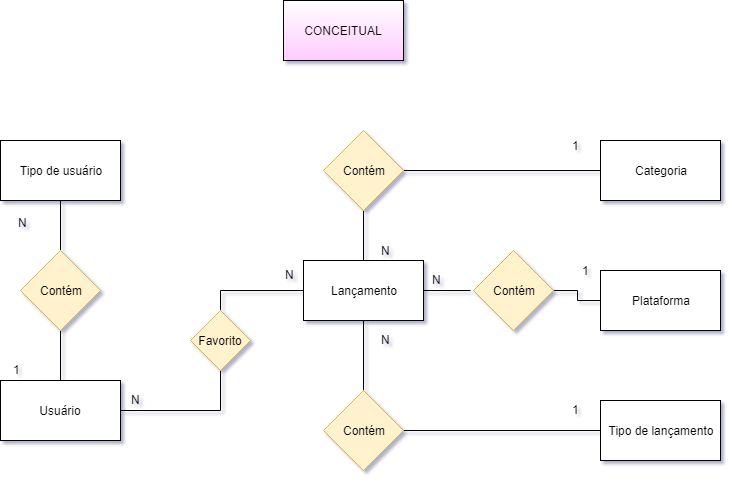

The diagram above was exported from draw.io. Its source (the exported page's mxGraphModel, read from the mxfile embedded in the PNG):
<mxGraphModel dx="926" dy="628" grid="1" gridSize="10" guides="1" tooltips="1" connect="1" arrows="1" fold="1" page="1" pageScale="1" pageWidth="827" pageHeight="1169" math="0" shadow="1">
  <root>
    <mxCell id="0" />
    <mxCell id="1" parent="0" />
    <mxCell id="GSkijqxW04YZ0dUVQjyI-1" value="CONCEITUAL" style="rounded=0;whiteSpace=wrap;html=1;gradientColor=#FFCCFF;" parent="1" vertex="1">
      <mxGeometry x="353" y="40" width="120" height="60" as="geometry" />
    </mxCell>
    <mxCell id="GSkijqxW04YZ0dUVQjyI-8" style="edgeStyle=orthogonalEdgeStyle;rounded=0;orthogonalLoop=1;jettySize=auto;html=1;exitX=0.5;exitY=1;exitDx=0;exitDy=0;endArrow=none;endFill=0;" parent="1" source="GSkijqxW04YZ0dUVQjyI-2" target="GSkijqxW04YZ0dUVQjyI-7" edge="1">
      <mxGeometry relative="1" as="geometry" />
    </mxCell>
    <mxCell id="GSkijqxW04YZ0dUVQjyI-2" value="Tipo de usuário" style="rounded=0;whiteSpace=wrap;html=1;" parent="1" vertex="1">
      <mxGeometry x="70" y="180" width="120" height="60" as="geometry" />
    </mxCell>
    <mxCell id="W6Ne4v4kNIoF-_U8cpTc-10" style="edgeStyle=orthogonalEdgeStyle;rounded=0;orthogonalLoop=1;jettySize=auto;html=1;exitX=1;exitY=0.5;exitDx=0;exitDy=0;entryX=0.5;entryY=1;entryDx=0;entryDy=0;endArrow=none;endFill=0;" parent="1" source="GSkijqxW04YZ0dUVQjyI-3" target="W6Ne4v4kNIoF-_U8cpTc-9" edge="1">
      <mxGeometry relative="1" as="geometry" />
    </mxCell>
    <mxCell id="GSkijqxW04YZ0dUVQjyI-3" value="Usuário" style="rounded=0;whiteSpace=wrap;html=1;" parent="1" vertex="1">
      <mxGeometry x="70" y="420" width="120" height="60" as="geometry" />
    </mxCell>
    <mxCell id="GSkijqxW04YZ0dUVQjyI-4" value="Categoria&lt;br&gt;" style="rounded=0;whiteSpace=wrap;html=1;" parent="1" vertex="1">
      <mxGeometry x="670" y="180" width="120" height="60" as="geometry" />
    </mxCell>
    <mxCell id="GSkijqxW04YZ0dUVQjyI-14" style="edgeStyle=orthogonalEdgeStyle;rounded=0;orthogonalLoop=1;jettySize=auto;html=1;endArrow=none;endFill=0;" parent="1" source="GSkijqxW04YZ0dUVQjyI-5" target="GSkijqxW04YZ0dUVQjyI-11" edge="1">
      <mxGeometry relative="1" as="geometry" />
    </mxCell>
    <mxCell id="W6Ne4v4kNIoF-_U8cpTc-3" style="edgeStyle=orthogonalEdgeStyle;rounded=0;orthogonalLoop=1;jettySize=auto;html=1;exitX=1;exitY=0.5;exitDx=0;exitDy=0;endArrow=none;endFill=0;" parent="1" source="GSkijqxW04YZ0dUVQjyI-5" edge="1">
      <mxGeometry relative="1" as="geometry">
        <mxPoint x="540" y="330" as="targetPoint" />
      </mxGeometry>
    </mxCell>
    <mxCell id="GSkijqxW04YZ0dUVQjyI-5" value="Lançamento" style="rounded=0;whiteSpace=wrap;html=1;" parent="1" vertex="1">
      <mxGeometry x="373" y="300" width="120" height="60" as="geometry" />
    </mxCell>
    <mxCell id="GSkijqxW04YZ0dUVQjyI-9" style="edgeStyle=orthogonalEdgeStyle;rounded=0;orthogonalLoop=1;jettySize=auto;html=1;exitX=0.5;exitY=1;exitDx=0;exitDy=0;entryX=0.5;entryY=0;entryDx=0;entryDy=0;endArrow=none;endFill=0;" parent="1" source="GSkijqxW04YZ0dUVQjyI-7" target="GSkijqxW04YZ0dUVQjyI-3" edge="1">
      <mxGeometry relative="1" as="geometry" />
    </mxCell>
    <mxCell id="GSkijqxW04YZ0dUVQjyI-7" value="&lt;span style=&quot;white-space: normal&quot;&gt;Contém&lt;/span&gt;" style="rhombus;whiteSpace=wrap;html=1;fillColor=#fff2cc;strokeColor=#d6b656;" parent="1" vertex="1">
      <mxGeometry x="90" y="290" width="80" height="80" as="geometry" />
    </mxCell>
    <mxCell id="GSkijqxW04YZ0dUVQjyI-13" style="edgeStyle=orthogonalEdgeStyle;rounded=0;orthogonalLoop=1;jettySize=auto;html=1;exitX=0.5;exitY=1;exitDx=0;exitDy=0;endArrow=none;endFill=0;" parent="1" source="GSkijqxW04YZ0dUVQjyI-10" target="GSkijqxW04YZ0dUVQjyI-5" edge="1">
      <mxGeometry relative="1" as="geometry" />
    </mxCell>
    <mxCell id="GSkijqxW04YZ0dUVQjyI-16" style="edgeStyle=orthogonalEdgeStyle;rounded=0;orthogonalLoop=1;jettySize=auto;html=1;exitX=1;exitY=0.5;exitDx=0;exitDy=0;entryX=0;entryY=0.5;entryDx=0;entryDy=0;endArrow=none;endFill=0;" parent="1" source="GSkijqxW04YZ0dUVQjyI-10" target="GSkijqxW04YZ0dUVQjyI-4" edge="1">
      <mxGeometry relative="1" as="geometry" />
    </mxCell>
    <mxCell id="GSkijqxW04YZ0dUVQjyI-10" value="Contém" style="rhombus;whiteSpace=wrap;html=1;fillColor=#fff2cc;strokeColor=#d6b656;" parent="1" vertex="1">
      <mxGeometry x="393" y="170" width="80" height="80" as="geometry" />
    </mxCell>
    <mxCell id="GSkijqxW04YZ0dUVQjyI-15" style="edgeStyle=orthogonalEdgeStyle;rounded=0;orthogonalLoop=1;jettySize=auto;html=1;exitX=1;exitY=0.5;exitDx=0;exitDy=0;endArrow=none;endFill=0;" parent="1" source="GSkijqxW04YZ0dUVQjyI-11" target="GSkijqxW04YZ0dUVQjyI-12" edge="1">
      <mxGeometry relative="1" as="geometry" />
    </mxCell>
    <mxCell id="GSkijqxW04YZ0dUVQjyI-11" value="&lt;span style=&quot;white-space: normal&quot;&gt;Contém&lt;/span&gt;" style="rhombus;whiteSpace=wrap;html=1;fillColor=#fff2cc;strokeColor=#d6b656;" parent="1" vertex="1">
      <mxGeometry x="393" y="430" width="80" height="80" as="geometry" />
    </mxCell>
    <mxCell id="GSkijqxW04YZ0dUVQjyI-12" value="Tipo de lançamento" style="rounded=0;whiteSpace=wrap;html=1;" parent="1" vertex="1">
      <mxGeometry x="670" y="440" width="120" height="60" as="geometry" />
    </mxCell>
    <mxCell id="GSkijqxW04YZ0dUVQjyI-17" value="N" style="text;html=1;resizable=0;points=[];autosize=1;align=left;verticalAlign=top;spacingTop=-4;" parent="1" vertex="1">
      <mxGeometry x="86" y="253" width="20" height="20" as="geometry" />
    </mxCell>
    <mxCell id="GSkijqxW04YZ0dUVQjyI-18" value="1" style="text;html=1;resizable=0;points=[];autosize=1;align=left;verticalAlign=top;spacingTop=-4;" parent="1" vertex="1">
      <mxGeometry x="81" y="400" width="20" height="20" as="geometry" />
    </mxCell>
    <mxCell id="GSkijqxW04YZ0dUVQjyI-19" value="1" style="text;html=1;resizable=0;points=[];autosize=1;align=left;verticalAlign=top;spacingTop=-4;" parent="1" vertex="1">
      <mxGeometry x="640" y="176" width="20" height="20" as="geometry" />
    </mxCell>
    <mxCell id="GSkijqxW04YZ0dUVQjyI-20" value="N" style="text;html=1;resizable=0;points=[];autosize=1;align=left;verticalAlign=top;spacingTop=-4;" parent="1" vertex="1">
      <mxGeometry x="449" y="281" width="20" height="20" as="geometry" />
    </mxCell>
    <mxCell id="GSkijqxW04YZ0dUVQjyI-21" value="N" style="text;html=1;resizable=0;points=[];autosize=1;align=left;verticalAlign=top;spacingTop=-4;" parent="1" vertex="1">
      <mxGeometry x="449" y="370" width="20" height="20" as="geometry" />
    </mxCell>
    <mxCell id="GSkijqxW04YZ0dUVQjyI-22" value="1" style="text;html=1;resizable=0;points=[];autosize=1;align=left;verticalAlign=top;spacingTop=-4;" parent="1" vertex="1">
      <mxGeometry x="640" y="440" width="20" height="20" as="geometry" />
    </mxCell>
    <mxCell id="W6Ne4v4kNIoF-_U8cpTc-1" value="Plataforma" style="rounded=0;whiteSpace=wrap;html=1;" parent="1" vertex="1">
      <mxGeometry x="670" y="310" width="120" height="60" as="geometry" />
    </mxCell>
    <mxCell id="W6Ne4v4kNIoF-_U8cpTc-4" style="edgeStyle=orthogonalEdgeStyle;rounded=0;orthogonalLoop=1;jettySize=auto;html=1;exitX=1;exitY=0.5;exitDx=0;exitDy=0;entryX=0;entryY=0.5;entryDx=0;entryDy=0;endArrow=none;endFill=0;" parent="1" source="W6Ne4v4kNIoF-_U8cpTc-2" target="W6Ne4v4kNIoF-_U8cpTc-1" edge="1">
      <mxGeometry relative="1" as="geometry" />
    </mxCell>
    <mxCell id="W6Ne4v4kNIoF-_U8cpTc-2" value="Contém" style="rhombus;whiteSpace=wrap;html=1;fillColor=#fff2cc;strokeColor=#d6b656;" parent="1" vertex="1">
      <mxGeometry x="543" y="290" width="80" height="80" as="geometry" />
    </mxCell>
    <mxCell id="W6Ne4v4kNIoF-_U8cpTc-5" value="N" style="text;html=1;resizable=0;points=[];autosize=1;align=left;verticalAlign=top;spacingTop=-4;" parent="1" vertex="1">
      <mxGeometry x="500" y="310" width="20" height="20" as="geometry" />
    </mxCell>
    <mxCell id="W6Ne4v4kNIoF-_U8cpTc-6" value="1" style="text;html=1;resizable=0;points=[];autosize=1;align=left;verticalAlign=top;spacingTop=-4;" parent="1" vertex="1">
      <mxGeometry x="650" y="301" width="20" height="20" as="geometry" />
    </mxCell>
    <mxCell id="W6Ne4v4kNIoF-_U8cpTc-11" style="edgeStyle=orthogonalEdgeStyle;rounded=0;orthogonalLoop=1;jettySize=auto;html=1;exitX=0.5;exitY=0;exitDx=0;exitDy=0;endArrow=none;endFill=0;" parent="1" source="W6Ne4v4kNIoF-_U8cpTc-9" target="GSkijqxW04YZ0dUVQjyI-5" edge="1">
      <mxGeometry relative="1" as="geometry" />
    </mxCell>
    <mxCell id="W6Ne4v4kNIoF-_U8cpTc-9" value="Favorito" style="rhombus;whiteSpace=wrap;html=1;fillColor=#fff2cc;strokeColor=#d6b656;" parent="1" vertex="1">
      <mxGeometry x="260" y="350" width="60" height="60" as="geometry" />
    </mxCell>
    <mxCell id="W6Ne4v4kNIoF-_U8cpTc-12" value="N" style="text;html=1;resizable=0;points=[];autosize=1;align=left;verticalAlign=top;spacingTop=-4;" parent="1" vertex="1">
      <mxGeometry x="199" y="430" width="20" height="20" as="geometry" />
    </mxCell>
    <mxCell id="W6Ne4v4kNIoF-_U8cpTc-13" value="N" style="text;html=1;resizable=0;points=[];autosize=1;align=left;verticalAlign=top;spacingTop=-4;" parent="1" vertex="1">
      <mxGeometry x="353" y="305" width="20" height="20" as="geometry" />
    </mxCell>
  </root>
</mxGraphModel>